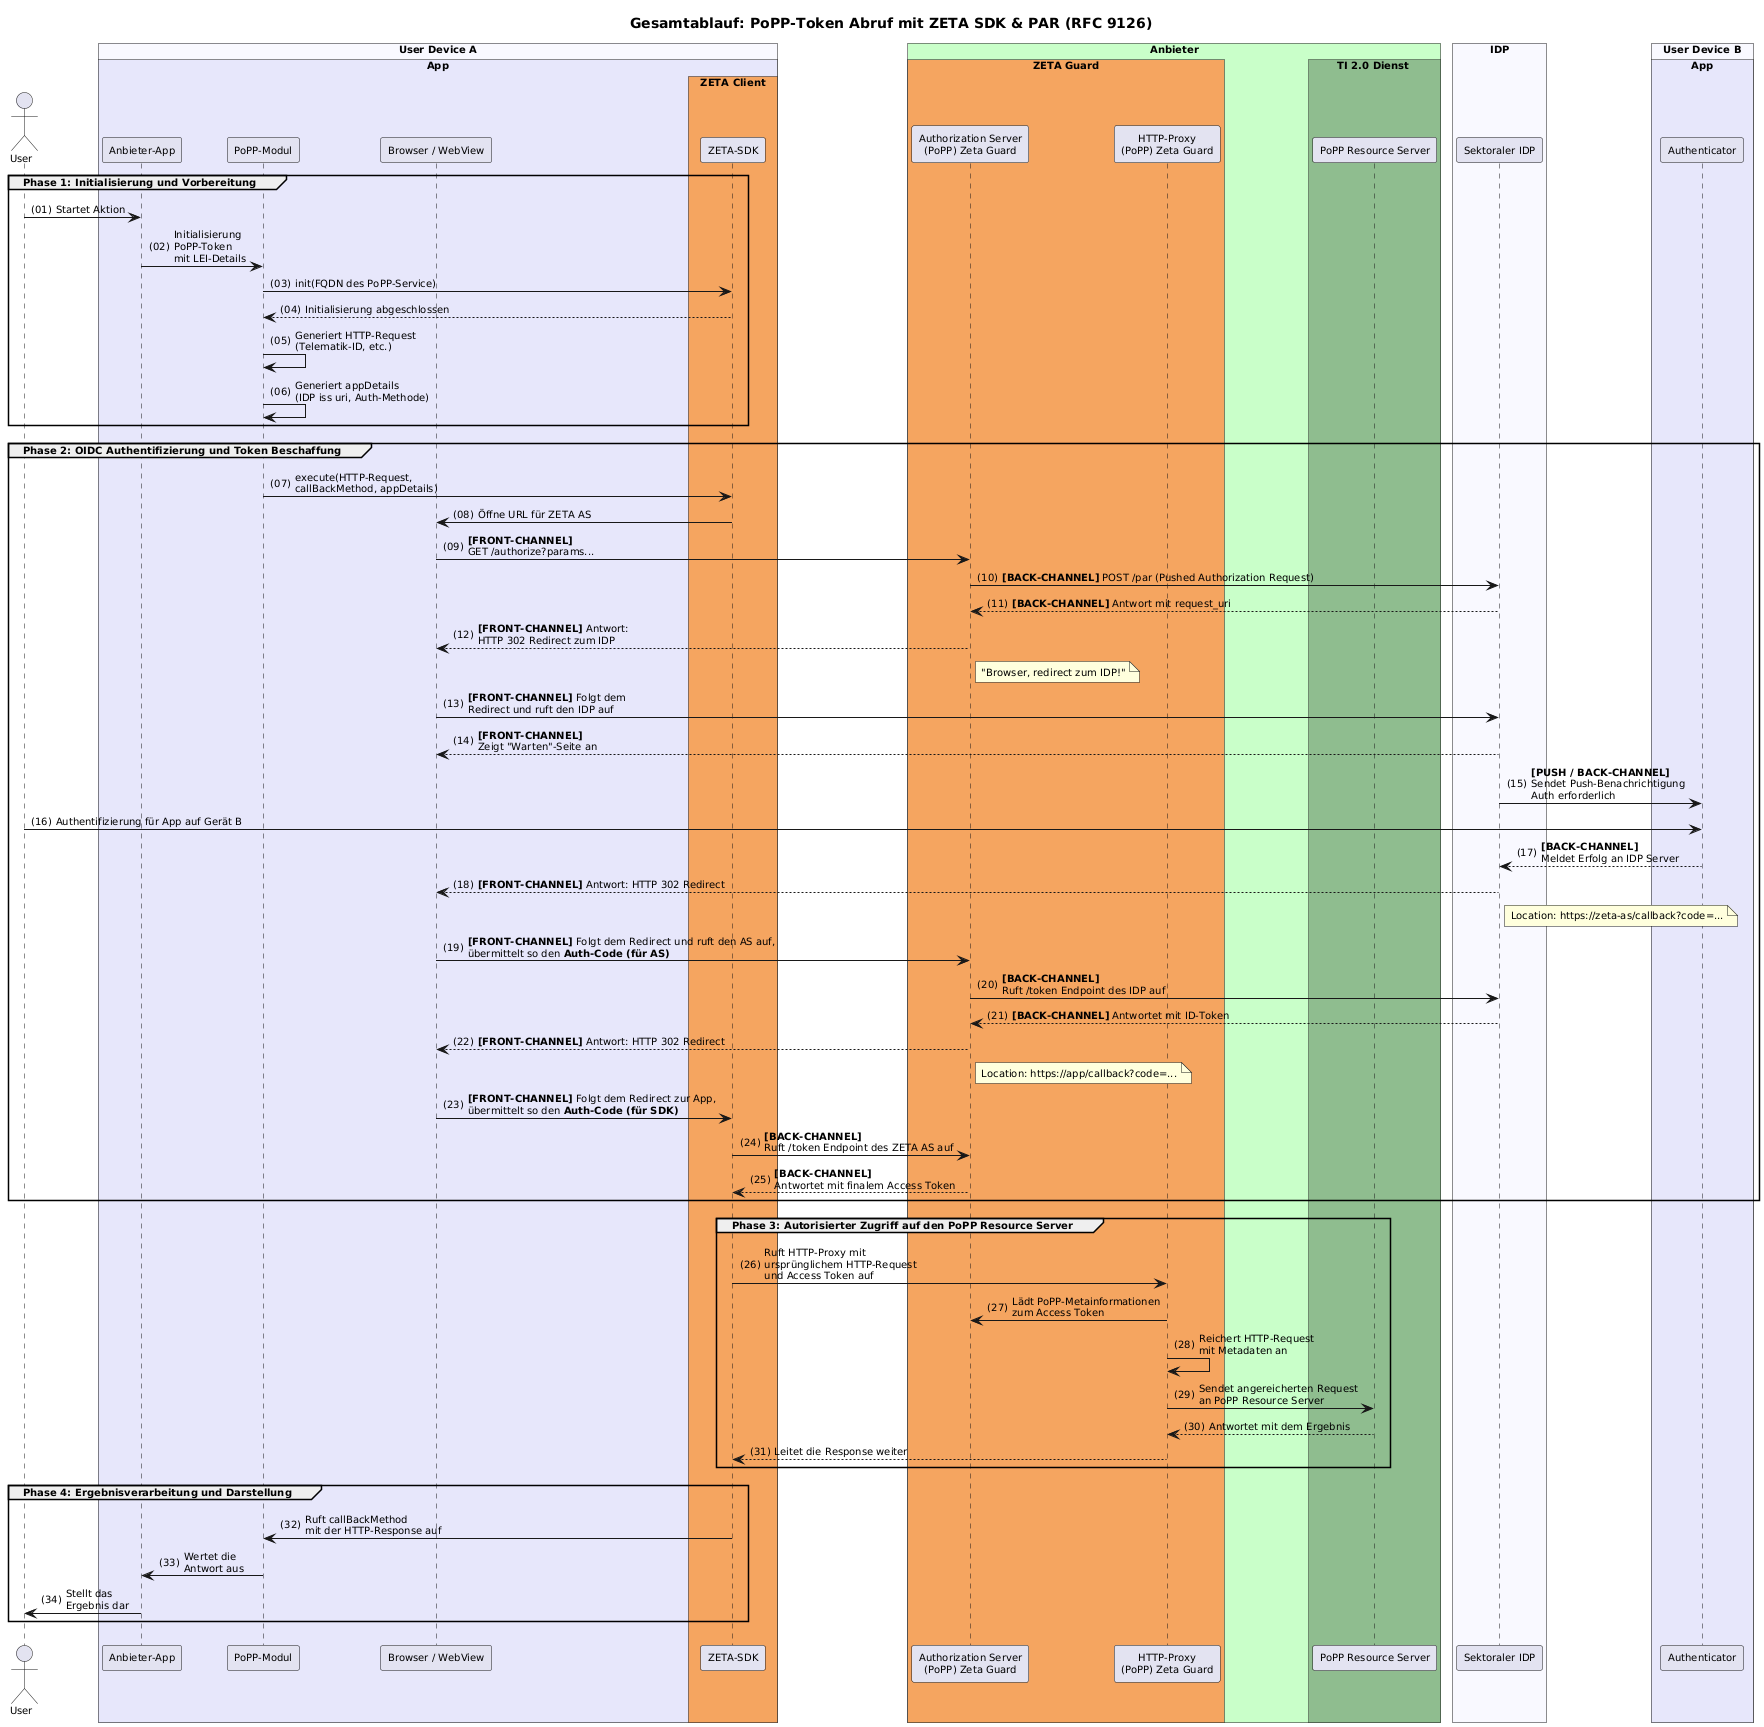

The diagram above was rendered by PlantUML. Its source (embedded in the PNG):
@startuml "zeta-oidc-flow-without-attestation"

autonumber "(00)"
skinparam defaultFontSize 10
skinparam defaultFontName Helvetica
skinparam DefaultMonospacedFontName Courier
skinparam lengthAdjust none
skinparam sequenceReferenceBackgroundColor White
skinparam SequenceReferenceFontSize 12

!pragma teoz true

title Gesamtablauf: PoPP-Token Abruf mit ZETA SDK & PAR (RFC 9126)

Actor User
box "User Device A" #GhostWhite
  box "App" #Lavender
    participant "Anbieter-App" as App
    participant "PoPP-Modul" as PoPP
    participant "Browser / WebView" as BrowserA
    box "ZETA Client" #SandyBrown
      participant "ZETA-SDK" as SDK
    end box
  end box
end box

box "Anbieter" #TECHNOLOGY
  box "ZETA Guard" #SandyBrown
    participant "Authorization Server\n(PoPP) Zeta Guard" as AS
    participant "HTTP-Proxy\n(PoPP) Zeta Guard" as Proxy
  end box
    box TI 2.0 Dienst #DarkSeaGreen
        participant "PoPP Resource Server" as RS
    end box
end box

box "IDP" #GhostWhite
    participant "Sektoraler IDP" as IDP
end box

box "User Device B" #GhostWhite
  box "App" #Lavender
    participant "Authenticator" as AuthApp
  end box
end box

' --- Phase 1: Initialisierung ---
group Phase 1: Initialisierung und Vorbereitung
    User -> App: Startet Aktion
    App -> PoPP: Initialisierung\nPoPP-Token\nmit LEI-Details

    PoPP -> SDK: init(FQDN des PoPP-Service)
    SDK --> PoPP: Initialisierung abgeschlossen

    PoPP -> PoPP: Generiert HTTP-Request\n(Telematik-ID, etc.)
    PoPP -> PoPP: Generiert appDetails\n(IDP iss uri, Auth-Methode)
end

' --- Phase 2: Authentifizierung & Token-Beschaffung ---
group Phase 2: OIDC Authentifizierung und Token Beschaffung
    PoPP -> SDK: execute(HTTP-Request,\ncallBackMethod, appDetails)
    
    ' -- Äußerer Flow beginnt --
    SDK -> BrowserA: Öffne URL für ZETA AS
    BrowserA -> AS: **[FRONT-CHANNEL]**\nGET /authorize?params...
    
    ' -- Innerer Flow wird vorbereitet --
    AS -> IDP: **[BACK-CHANNEL]** POST /par (Pushed Authorization Request)
    IDP --> AS: **[BACK-CHANNEL]** Antwort mit request_uri

    ' -- Stafettenübergabe vom AS zum IDP via Browser --
    AS --> BrowserA: **[FRONT-CHANNEL]** Antwort:\nHTTP 302 Redirect zum IDP
    note right of AS: "Browser, redirect zum IDP!"

    BrowserA -> IDP: **[FRONT-CHANNEL]** Folgt dem\nRedirect und ruft den IDP auf
    
    ' -- User-Interaktion über den IDP --
    IDP --> BrowserA: **[FRONT-CHANNEL]**\nZeigt "Warten"-Seite an
    IDP -> AuthApp: **[PUSH / BACK-CHANNEL]**\nSendet Push-Benachrichtigung\nAuth erforderlich
    User -> AuthApp: Authentifizierung für App auf Gerät B
    AuthApp --> IDP: **[BACK-CHANNEL]**\nMeldet Erfolg an IDP Server
    
    ' -- Stafettenübergabe vom IDP zurück zum AS via Browser --
    'IDP --> AS: **[FRONT-CHANNEL]**\nBrowser wird mit Auth-Code\n(für AS) zum AS redirected
    'note right of IDP: "Browser, redirect\nzum ZETA AS!"
    IDP --> BrowserA: **[FRONT-CHANNEL]** Antwort: HTTP 302 Redirect
    note right of IDP: Location: https://zeta-as/callback?code=...
    BrowserA -> AS: **[FRONT-CHANNEL]** Folgt dem Redirect und ruft den AS auf,\nübermittelt so den **Auth-Code (für AS)**

    ' -- Innerer Flow wird abgeschlossen --
    AS -> IDP: **[BACK-CHANNEL]**\nRuft /token Endpoint des IDP auf
    IDP --> AS: **[BACK-CHANNEL]** Antwortet mit ID-Token

    ' -- Äußerer Flow wird abgeschlossen --
    'AS --> SDK: **[FRONT-CHANNEL]**\nBrowser wird mit Auth-Code\n(für SDK) zur App redirected
    'note right of AS: "Browser, redirect zur App!"
    ' --- Übergabe vom AS zurück zur App ---
    AS --> BrowserA: **[FRONT-CHANNEL]** Antwort: HTTP 302 Redirect
    note right of AS: Location: https://app/callback?code=...
    BrowserA -> SDK: **[FRONT-CHANNEL]** Folgt dem Redirect zur App,\nübermittelt so den **Auth-Code (für SDK)**

    SDK -> AS: **[BACK-CHANNEL]**\nRuft /token Endpoint des ZETA AS auf
    AS --> SDK: **[BACK-CHANNEL]**\nAntwortet mit finalem Access Token
end

' --- Phase 3: Zugriff auf die geschützte Ressource ---
group Phase 3: Autorisierter Zugriff auf den PoPP Resource Server
    SDK -> Proxy: Ruft HTTP-Proxy mit\nursprünglichem HTTP-Request\nund Access Token auf
    Proxy -> AS: Lädt PoPP-Metainformationen\nzum Access Token
    Proxy -> Proxy: Reichert HTTP-Request\nmit Metadaten an
    Proxy -> RS: Sendet angereicherten Request\nan PoPP Resource Server
    RS --> Proxy: Antwortet mit dem Ergebnis
    Proxy --> SDK: Leitet die Response weiter
end

' --- Phase 4: Ergebnisverarbeitung ---
group Phase 4: Ergebnisverarbeitung und Darstellung
    SDK -> PoPP: Ruft callBackMethod\nmit der HTTP-Response auf
    PoPP -> App: Wertet die\nAntwort aus
    App -> User: Stellt das\nErgebnis dar
end

@enduml